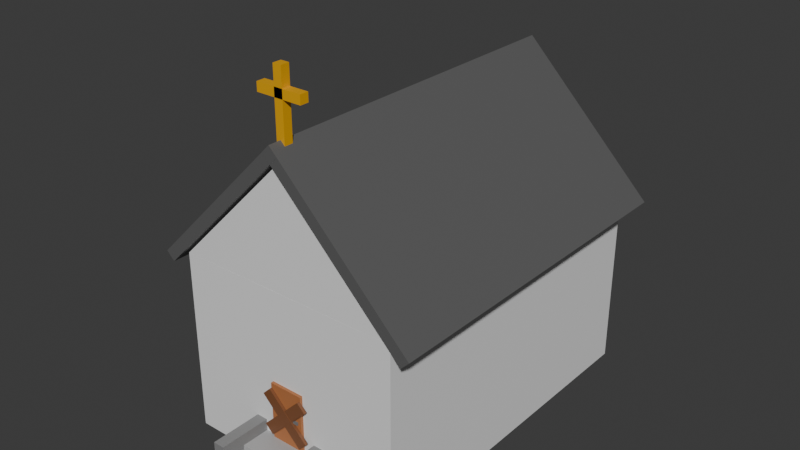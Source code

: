 # Source: church.blend  (saved by Blender 4.2.66; exported with 4.5.12 LTS)
import bpy
from mathutils import Matrix  # noqa: F401  (used for matrix-valued properties, if any)

bpy.ops.wm.read_factory_settings(use_empty=True)
scene = bpy.context.scene
scene.name = 'Scene'

# ---- collections
col_collection = bpy.data.collections.new('Collection'); scene.collection.children.link(col_collection)

# ---- materials (node trees are filled in below, after node groups)
mat_material = bpy.data.materials.new('Material')
mat_material.alpha_threshold = 0.0
mat_material.use_transparent_shadow = False
mat_material.roughness = 0.5
mat_material.line_color = (0.0, 0.0, 0.0, 1.0)
mat_material_002 = bpy.data.materials.new('Material.002')
mat_material_001 = bpy.data.materials.new('Material.001')
mat_material_004 = bpy.data.materials.new('Material.004')
mat_material_003 = bpy.data.materials.new('Material.003')
mat_material_005 = bpy.data.materials.new('Material.005')
mat_material_007 = bpy.data.materials.new('Material.007')
mat_material_006 = bpy.data.materials.new('Material.006')
mat_material_011 = bpy.data.materials.new('Material.011')
mat_material_016 = bpy.data.materials.new('Material.016')
mat_material_013 = bpy.data.materials.new('Material.013')
mat_material_014 = bpy.data.materials.new('Material.014')
mat_material_015 = bpy.data.materials.new('Material.015')
mat_material_012 = bpy.data.materials.new('Material.012')
mat_material_009 = bpy.data.materials.new('Material.009')
mat_material_008 = bpy.data.materials.new('Material.008')
mat_material_010 = bpy.data.materials.new('Material.010')

# ---- material node trees
mat_material.use_nodes = True; mat_material.node_tree.nodes.clear()
_N = mat_material.node_tree.nodes; _L = mat_material.node_tree.links
n0 = _N.new('ShaderNodeOutputMaterial'); n0.name = 'Material Output'; n0.location = (300, 300)
n1 = _N.new('ShaderNodeBsdfPrincipled'); n1.name = 'Principled BSDF'; n1.location = (10, 300)
n1.inputs[0].default_value = (0.8308, 0.8308, 0.8308, 1.0)
n1.inputs[3].default_value = 1.45
_L.new(n1.outputs[0], n0.inputs[0])
n0.is_active_output = True
mat_material_002.use_nodes = True; mat_material_002.node_tree.nodes.clear()
_N = mat_material_002.node_tree.nodes; _L = mat_material_002.node_tree.links
n0 = _N.new('ShaderNodeBsdfPrincipled'); n0.name = 'Principled BSDF'; n0.location = (10, 300)
n0.inputs[0].default_value = (0.8308, 0.8308, 0.8308, 1.0)
n1 = _N.new('ShaderNodeOutputMaterial'); n1.name = 'Material Output'; n1.location = (300, 300)
_L.new(n0.outputs[0], n1.inputs[0])
n1.is_active_output = True
mat_material_001.use_nodes = True; mat_material_001.node_tree.nodes.clear()
_N = mat_material_001.node_tree.nodes; _L = mat_material_001.node_tree.links
n0 = _N.new('ShaderNodeBsdfPrincipled'); n0.name = 'Principled BSDF'; n0.location = (10, 300)
n0.inputs[0].default_value = (0.8308, 0.8308, 0.8308, 1.0)
n1 = _N.new('ShaderNodeOutputMaterial'); n1.name = 'Material Output'; n1.location = (300, 300)
_L.new(n0.outputs[0], n1.inputs[0])
n1.is_active_output = True
mat_material_004.use_nodes = True; mat_material_004.node_tree.nodes.clear()
_N = mat_material_004.node_tree.nodes; _L = mat_material_004.node_tree.links
n0 = _N.new('ShaderNodeBsdfPrincipled'); n0.name = 'Principled BSDF'; n0.location = (10, 300)
n0.inputs[0].default_value = (0.1119, 0.1119, 0.1119, 1.0)
n1 = _N.new('ShaderNodeOutputMaterial'); n1.name = 'Material Output'; n1.location = (300, 300)
_L.new(n0.outputs[0], n1.inputs[0])
n1.is_active_output = True
mat_material_003.use_nodes = True; mat_material_003.node_tree.nodes.clear()
_N = mat_material_003.node_tree.nodes; _L = mat_material_003.node_tree.links
n0 = _N.new('ShaderNodeBsdfPrincipled'); n0.name = 'Principled BSDF'; n0.location = (10, 300)
n0.inputs[0].default_value = (0.1119, 0.1119, 0.1119, 1.0)
n1 = _N.new('ShaderNodeOutputMaterial'); n1.name = 'Material Output'; n1.location = (300, 300)
_L.new(n0.outputs[0], n1.inputs[0])
n1.is_active_output = True
mat_material_005.use_nodes = True; mat_material_005.node_tree.nodes.clear()
_N = mat_material_005.node_tree.nodes; _L = mat_material_005.node_tree.links
n0 = _N.new('ShaderNodeBsdfPrincipled'); n0.name = 'Principled BSDF'; n0.location = (10, 300)
n0.inputs[0].default_value = (0.1119, 0.1119, 0.1119, 1.0)
n1 = _N.new('ShaderNodeOutputMaterial'); n1.name = 'Material Output'; n1.location = (300, 300)
_L.new(n0.outputs[0], n1.inputs[0])
n1.is_active_output = True
mat_material_007.use_nodes = True; mat_material_007.node_tree.nodes.clear()
_N = mat_material_007.node_tree.nodes; _L = mat_material_007.node_tree.links
n0 = _N.new('ShaderNodeBsdfPrincipled'); n0.name = 'Principled BSDF'; n0.location = (10, 300)
n0.inputs[0].default_value = (0.7991, 0.3968, 0.0009107, 1.0)
n1 = _N.new('ShaderNodeOutputMaterial'); n1.name = 'Material Output'; n1.location = (300, 300)
_L.new(n0.outputs[0], n1.inputs[0])
n1.is_active_output = True
mat_material_006.use_nodes = True; mat_material_006.node_tree.nodes.clear()
_N = mat_material_006.node_tree.nodes; _L = mat_material_006.node_tree.links
n0 = _N.new('ShaderNodeBsdfPrincipled'); n0.name = 'Principled BSDF'; n0.location = (10, 300)
n0.inputs[0].default_value = (0.7991, 0.3968, 0.0009107, 1.0)
n1 = _N.new('ShaderNodeOutputMaterial'); n1.name = 'Material Output'; n1.location = (300, 300)
_L.new(n0.outputs[0], n1.inputs[0])
n1.is_active_output = True
mat_material_011.use_nodes = True; mat_material_011.node_tree.nodes.clear()
_N = mat_material_011.node_tree.nodes; _L = mat_material_011.node_tree.links
n0 = _N.new('ShaderNodeBsdfPrincipled'); n0.name = 'Principled BSDF'; n0.location = (10, 300)
n0.inputs[0].default_value = (0.1838, 0.1838, 0.1838, 1.0)
n1 = _N.new('ShaderNodeOutputMaterial'); n1.name = 'Material Output'; n1.location = (300, 300)
_L.new(n0.outputs[0], n1.inputs[0])
n1.is_active_output = True
mat_material_016.use_nodes = True; mat_material_016.node_tree.nodes.clear()
_N = mat_material_016.node_tree.nodes; _L = mat_material_016.node_tree.links
n0 = _N.new('ShaderNodeBsdfPrincipled'); n0.name = 'Principled BSDF'; n0.location = (10, 300)
n0.inputs[0].default_value = (0.2423, 0.2423, 0.2423, 1.0)
n1 = _N.new('ShaderNodeOutputMaterial'); n1.name = 'Material Output'; n1.location = (300, 300)
_L.new(n0.outputs[0], n1.inputs[0])
n1.is_active_output = True
mat_material_013.use_nodes = True; mat_material_013.node_tree.nodes.clear()
_N = mat_material_013.node_tree.nodes; _L = mat_material_013.node_tree.links
n0 = _N.new('ShaderNodeBsdfPrincipled'); n0.name = 'Principled BSDF'; n0.location = (10, 300)
n0.inputs[0].default_value = (0.4397, 0.4397, 0.4397, 1.0)
n1 = _N.new('ShaderNodeOutputMaterial'); n1.name = 'Material Output'; n1.location = (300, 300)
_L.new(n0.outputs[0], n1.inputs[0])
n1.is_active_output = True
mat_material_014.use_nodes = True; mat_material_014.node_tree.nodes.clear()
_N = mat_material_014.node_tree.nodes; _L = mat_material_014.node_tree.links
n0 = _N.new('ShaderNodeBsdfPrincipled'); n0.name = 'Principled BSDF'; n0.location = (10, 300)
n0.inputs[0].default_value = (0.4397, 0.4397, 0.4397, 1.0)
n1 = _N.new('ShaderNodeOutputMaterial'); n1.name = 'Material Output'; n1.location = (300, 300)
_L.new(n0.outputs[0], n1.inputs[0])
n1.is_active_output = True
mat_material_015.use_nodes = True; mat_material_015.node_tree.nodes.clear()
_N = mat_material_015.node_tree.nodes; _L = mat_material_015.node_tree.links
n0 = _N.new('ShaderNodeBsdfPrincipled'); n0.name = 'Principled BSDF'; n0.location = (10, 300)
n0.inputs[0].default_value = (0.2423, 0.2423, 0.2423, 1.0)
n1 = _N.new('ShaderNodeOutputMaterial'); n1.name = 'Material Output'; n1.location = (300, 300)
_L.new(n0.outputs[0], n1.inputs[0])
n1.is_active_output = True
mat_material_012.use_nodes = True; mat_material_012.node_tree.nodes.clear()
_N = mat_material_012.node_tree.nodes; _L = mat_material_012.node_tree.links
n0 = _N.new('ShaderNodeBsdfPrincipled'); n0.name = 'Principled BSDF'; n0.location = (10, 300)
n0.inputs[0].default_value = (0.4397, 0.4397, 0.4397, 1.0)
n1 = _N.new('ShaderNodeOutputMaterial'); n1.name = 'Material Output'; n1.location = (300, 300)
_L.new(n0.outputs[0], n1.inputs[0])
n1.is_active_output = True
mat_material_009.use_nodes = True; mat_material_009.node_tree.nodes.clear()
_N = mat_material_009.node_tree.nodes; _L = mat_material_009.node_tree.links
n0 = _N.new('ShaderNodeBsdfPrincipled'); n0.name = 'Principled BSDF'; n0.location = (10, 300)
n0.inputs[0].default_value = (0.2051, 0.07619, 0.02843, 1.0)
n1 = _N.new('ShaderNodeOutputMaterial'); n1.name = 'Material Output'; n1.location = (300, 300)
_L.new(n0.outputs[0], n1.inputs[0])
n1.is_active_output = True
mat_material_008.use_nodes = True; mat_material_008.node_tree.nodes.clear()
_N = mat_material_008.node_tree.nodes; _L = mat_material_008.node_tree.links
n0 = _N.new('ShaderNodeBsdfPrincipled'); n0.name = 'Principled BSDF'; n0.location = (10, 300)
n0.inputs[0].default_value = (0.4621, 0.1683, 0.05781, 1.0)
n1 = _N.new('ShaderNodeOutputMaterial'); n1.name = 'Material Output'; n1.location = (300, 300)
_L.new(n0.outputs[0], n1.inputs[0])
n1.is_active_output = True
mat_material_010.use_nodes = True; mat_material_010.node_tree.nodes.clear()
_N = mat_material_010.node_tree.nodes; _L = mat_material_010.node_tree.links
n0 = _N.new('ShaderNodeBsdfPrincipled'); n0.name = 'Principled BSDF'; n0.location = (10, 300)
n0.inputs[0].default_value = (0.2051, 0.07619, 0.02843, 1.0)
n1 = _N.new('ShaderNodeOutputMaterial'); n1.name = 'Material Output'; n1.location = (300, 300)
_L.new(n0.outputs[0], n1.inputs[0])
n1.is_active_output = True

# ---- world
world_world = bpy.data.worlds.new('World'); scene.world = world_world
world_world.use_nodes = True; world_world.node_tree.nodes.clear()
_N = world_world.node_tree.nodes; _L = world_world.node_tree.links
n0 = _N.new('ShaderNodeOutputWorld'); n0.name = 'World Output'; n0.location = (300, 300)
n1 = _N.new('ShaderNodeBackground'); n1.name = 'Background'; n1.location = (10, 300)
n1.inputs[0].default_value = (0.05088, 0.05088, 0.05088, 1.0)
_L.new(n1.outputs[0], n0.inputs[0])
n0.is_active_output = True
world_world.color = (0.05088, 0.05088, 0.05088)
world_world.sun_shadow_jitter_overblur = 0.0

# ---- meshes
me_cube = bpy.data.meshes.new('Cube')
me_cube.from_pydata([(1.0, 1.0, 1.0), (1.0, 1.0, -1.0), (1.0, -1.0, 1.0), (1.0, -1.0, -1.0), (-1.0, 1.0, 1.0), (-1.0, 1.0, -1.0), (-1.0, -1.0, 1.0), (-1.0, -1.0, -1.0)], [], [(0, 4, 6, 2), (3, 2, 6, 7), (7, 6, 4, 5), (5, 1, 3, 7), (1, 0, 2, 3), (5, 4, 0, 1)])
_uv = me_cube.uv_layers.new(name='UVMap')
_uv.uv.foreach_set('vector', [0.625, 0.5, 0.875, 0.5, 0.875, 0.75, 0.625, 0.75, 0.375, 0.75, 0.625, 0.75, 0.625, 1.0, 0.375, 1.0, 0.375, 0.0, 0.625, 0.0, 0.625, 0.25, 0.375, 0.25, 0.125, 0.5, 0.375, 0.5, 0.375, 0.75, 0.125, 0.75, 0.375, 0.5, 0.625, 0.5, 0.625, 0.75, 0.375, 0.75, 0.375, 0.25, 0.625, 0.25, 0.625, 0.5, 0.375, 0.5])
me_cube.materials.append(mat_material)
me_cube.use_mirror_vertex_groups = False
me_cube.update()
me_cube_001 = bpy.data.meshes.new('Cube.001')
me_cube_001.from_pydata([(-1.129, -0.5757, -1.098), (-1.129, -0.5757, 1.098), (-1.129, 0.5757, -1.098), (-1.129, 0.5757, 1.098), (1.129, -0.5757, -1.098), (1.129, 0.5757, -1.098), (1.129, -0.5757, -1.098), (-1.126, -0.5757, 1.098), (-1.126, 0.5757, 1.098), (1.129, 0.5757, -1.098)], [], [(0, 1, 3, 2), (4, 6, 7, 1, 0), (2, 3, 8, 9, 5), (2, 5, 4, 0), (5, 9, 6, 4), (8, 7, 6, 9), (8, 3, 1, 7)])
_uv = me_cube_001.uv_layers.new(name='UVMap')
_uv.uv.foreach_set('vector', [0.375, 0.0, 0.625, 0.0, 0.625, 0.25, 0.375, 0.25, 0.375, 0.75, 0.375, 0.75, 0.625, 0.9997, 0.625, 1.0, 0.375, 1.0, 0.375, 0.25, 0.625, 0.25, 0.625, 0.2503, 0.375, 0.5, 0.375, 0.5, 0.125, 0.5, 0.375, 0.5, 0.375, 0.75, 0.125, 0.75, 0.375, 0.5, 0.375, 0.5, 0.375, 0.75, 0.375, 0.75, 0.8747, 0.5, 0.8747, 0.75, 0.375, 0.75, 0.375, 0.5, 0.8747, 0.5, 0.875, 0.5, 0.875, 0.75, 0.8747, 0.75])
me_cube_001.materials.append(mat_material_002)
me_cube_001.update()
me_cube_002 = bpy.data.meshes.new('Cube.002')
me_cube_002.from_pydata([(-1.129, -0.5757, -1.098), (-1.129, -0.5757, 1.098), (-1.129, 0.5757, -1.098), (-1.129, 0.5757, 1.098), (1.129, -0.5757, -1.098), (1.129, 0.5757, -1.098), (1.129, -0.5757, -1.098), (-1.126, -0.5757, 1.098), (-1.126, 0.5757, 1.098), (1.129, 0.5757, -1.098)], [], [(0, 1, 3, 2), (4, 6, 7, 1, 0), (2, 3, 8, 9, 5), (2, 5, 4, 0), (5, 9, 6, 4), (8, 7, 6, 9), (8, 3, 1, 7)])
_uv = me_cube_002.uv_layers.new(name='UVMap')
_uv.uv.foreach_set('vector', [0.375, 0.0, 0.625, 0.0, 0.625, 0.25, 0.375, 0.25, 0.375, 0.75, 0.375, 0.75, 0.625, 0.9997, 0.625, 1.0, 0.375, 1.0, 0.375, 0.25, 0.625, 0.25, 0.625, 0.2503, 0.375, 0.5, 0.375, 0.5, 0.125, 0.5, 0.375, 0.5, 0.375, 0.75, 0.125, 0.75, 0.375, 0.5, 0.375, 0.5, 0.375, 0.75, 0.375, 0.75, 0.8747, 0.5, 0.8747, 0.75, 0.375, 0.75, 0.375, 0.5, 0.8747, 0.5, 0.875, 0.5, 0.875, 0.75, 0.8747, 0.75])
me_cube_002.materials.append(mat_material_001)
me_cube_002.update()
me_cube_003 = bpy.data.meshes.new('Cube.003')
me_cube_003.from_pydata([(-1.251, -0.1494, -1.896), (-1.251, -0.1494, 1.896), (-1.251, 0.1494, -1.896), (-1.251, 0.1494, 1.896), (1.251, -0.1494, -1.896), (1.251, -0.1494, 1.896), (1.251, 0.1494, -1.896), (1.251, 0.1494, 1.896)], [], [(0, 1, 3, 2), (2, 3, 7, 6), (6, 7, 5, 4), (4, 5, 1, 0), (2, 6, 4, 0), (7, 3, 1, 5)])
_uv = me_cube_003.uv_layers.new(name='UVMap')
_uv.uv.foreach_set('vector', [0.375, 0.0, 0.625, 0.0, 0.625, 0.25, 0.375, 0.25, 0.375, 0.25, 0.625, 0.25, 0.625, 0.5, 0.375, 0.5, 0.375, 0.5, 0.625, 0.5, 0.625, 0.75, 0.375, 0.75, 0.375, 0.75, 0.625, 0.75, 0.625, 1.0, 0.375, 1.0, 0.125, 0.5, 0.375, 0.5, 0.375, 0.75, 0.125, 0.75, 0.625, 0.5, 0.875, 0.5, 0.875, 0.75, 0.625, 0.75])
me_cube_003.materials.append(mat_material_004)
me_cube_003.update()
me_cube_004 = bpy.data.meshes.new('Cube.004')
me_cube_004.from_pydata([(-1.251, -0.1494, -1.896), (-1.251, -0.1494, 1.896), (-1.251, 0.1494, -1.896), (-1.251, 0.1494, 1.896), (1.251, -0.1494, -1.896), (1.251, -0.1494, 1.896), (1.251, 0.1494, -1.896), (1.251, 0.1494, 1.896)], [], [(0, 1, 3, 2), (2, 3, 7, 6), (6, 7, 5, 4), (4, 5, 1, 0), (2, 6, 4, 0), (7, 3, 1, 5)])
_uv = me_cube_004.uv_layers.new(name='UVMap')
_uv.uv.foreach_set('vector', [0.375, 0.0, 0.625, 0.0, 0.625, 0.25, 0.375, 0.25, 0.375, 0.25, 0.625, 0.25, 0.625, 0.5, 0.375, 0.5, 0.375, 0.5, 0.625, 0.5, 0.625, 0.75, 0.375, 0.75, 0.375, 0.75, 0.625, 0.75, 0.625, 1.0, 0.375, 1.0, 0.125, 0.5, 0.375, 0.5, 0.375, 0.75, 0.125, 0.75, 0.625, 0.5, 0.875, 0.5, 0.875, 0.75, 0.625, 0.75])
me_cube_004.materials.append(mat_material_003)
me_cube_004.update()
me_cube_005 = bpy.data.meshes.new('Cube.005')
me_cube_005.from_pydata([(-1.757, -1.161, -1.5), (-1.757, -1.161, 1.5), (-1.757, 1.161, -1.5), (-1.757, 1.161, 1.5), (1.757, -1.161, -1.5), (1.757, -1.161, 1.5), (1.757, 1.161, -1.5), (1.757, 1.161, 1.5)], [], [(0, 1, 3, 2), (2, 3, 7, 6), (6, 7, 5, 4), (4, 5, 1, 0), (2, 6, 4, 0), (7, 3, 1, 5)])
_uv = me_cube_005.uv_layers.new(name='UVMap')
_uv.uv.foreach_set('vector', [0.375, 0.0, 0.625, 0.0, 0.625, 0.25, 0.375, 0.25, 0.375, 0.25, 0.625, 0.25, 0.625, 0.5, 0.375, 0.5, 0.375, 0.5, 0.625, 0.5, 0.625, 0.75, 0.375, 0.75, 0.375, 0.75, 0.625, 0.75, 0.625, 1.0, 0.375, 1.0, 0.125, 0.5, 0.375, 0.5, 0.375, 0.75, 0.125, 0.75, 0.625, 0.5, 0.875, 0.5, 0.875, 0.75, 0.625, 0.75])
me_cube_005.materials.append(mat_material_005)
me_cube_005.update()
me_cube_006 = bpy.data.meshes.new('Cube.006')
me_cube_006.from_pydata([(-1.106, -0.4548, -1.369), (-1.106, -0.4548, 1.369), (-1.106, 0.4548, -1.369), (-1.106, 0.4548, 1.369), (1.106, -0.4548, -1.369), (1.106, -0.4548, 1.369), (1.106, 0.4548, -1.369), (1.106, 0.4548, 1.369)], [], [(0, 1, 3, 2), (2, 3, 7, 6), (6, 7, 5, 4), (4, 5, 1, 0), (2, 6, 4, 0), (7, 3, 1, 5)])
_uv = me_cube_006.uv_layers.new(name='UVMap')
_uv.uv.foreach_set('vector', [0.375, 0.0, 0.625, 0.0, 0.625, 0.25, 0.375, 0.25, 0.375, 0.25, 0.625, 0.25, 0.625, 0.5, 0.375, 0.5, 0.375, 0.5, 0.625, 0.5, 0.625, 0.75, 0.375, 0.75, 0.375, 0.75, 0.625, 0.75, 0.625, 1.0, 0.375, 1.0, 0.125, 0.5, 0.375, 0.5, 0.375, 0.75, 0.125, 0.75, 0.625, 0.5, 0.875, 0.5, 0.875, 0.75, 0.625, 0.75])
me_cube_006.materials.append(mat_material_007)
me_cube_006.update()
me_cube_007 = bpy.data.meshes.new('Cube.007')
me_cube_007.from_pydata([(-1.106, -0.4548, -1.369), (-1.106, -0.4548, 1.369), (-1.106, 0.4548, -1.369), (-1.106, 0.4548, 1.369), (1.106, -0.4548, -1.369), (1.106, -0.4548, 1.369), (1.106, 0.4548, -1.369), (1.106, 0.4548, 1.369)], [], [(0, 1, 3, 2), (2, 3, 7, 6), (6, 7, 5, 4), (4, 5, 1, 0), (2, 6, 4, 0), (7, 3, 1, 5)])
_uv = me_cube_007.uv_layers.new(name='UVMap')
_uv.uv.foreach_set('vector', [0.375, 0.0, 0.625, 0.0, 0.625, 0.25, 0.375, 0.25, 0.375, 0.25, 0.625, 0.25, 0.625, 0.5, 0.375, 0.5, 0.375, 0.5, 0.625, 0.5, 0.625, 0.75, 0.375, 0.75, 0.375, 0.75, 0.625, 0.75, 0.625, 1.0, 0.375, 1.0, 0.125, 0.5, 0.375, 0.5, 0.375, 0.75, 0.125, 0.75, 0.625, 0.5, 0.875, 0.5, 0.875, 0.75, 0.625, 0.75])
me_cube_007.materials.append(mat_material_006)
me_cube_007.update()
me_cube_008 = bpy.data.meshes.new('Cube.008')
me_cube_008.from_pydata([(-0.6613, -0.1341, -0.6053), (-0.6613, -0.1341, 0.6053), (-0.6613, 0.1341, -0.6053), (-0.6613, 0.1341, 0.6053), (0.6613, -0.1341, -0.6053), (0.6613, -0.1341, 0.6053), (0.6613, 0.1341, -0.6053), (0.6613, 0.1341, 0.6053)], [], [(0, 1, 3, 2), (2, 3, 7, 6), (6, 7, 5, 4), (4, 5, 1, 0), (2, 6, 4, 0), (7, 3, 1, 5)])
_uv = me_cube_008.uv_layers.new(name='UVMap')
_uv.uv.foreach_set('vector', [0.375, 0.0, 0.625, 0.0, 0.625, 0.25, 0.375, 0.25, 0.375, 0.25, 0.625, 0.25, 0.625, 0.5, 0.375, 0.5, 0.375, 0.5, 0.625, 0.5, 0.625, 0.75, 0.375, 0.75, 0.375, 0.75, 0.625, 0.75, 0.625, 1.0, 0.375, 1.0, 0.125, 0.5, 0.375, 0.5, 0.375, 0.75, 0.125, 0.75, 0.625, 0.5, 0.875, 0.5, 0.875, 0.75, 0.625, 0.75])
me_cube_008.materials.append(mat_material_011)
me_cube_008.update()
me_cube_009 = bpy.data.meshes.new('Cube.009')
me_cube_009.from_pydata([(-0.6613, -0.1341, -0.6053), (-0.6613, -0.1341, 0.6053), (-0.6613, 0.1341, -0.6053), (-0.6613, 0.1341, 0.6053), (0.6613, -0.1341, -0.6053), (0.6613, -0.1341, 0.6053), (0.6613, 0.1341, -0.6053), (0.6613, 0.1341, 0.6053)], [], [(0, 1, 3, 2), (2, 3, 7, 6), (6, 7, 5, 4), (4, 5, 1, 0), (2, 6, 4, 0), (7, 3, 1, 5)])
_uv = me_cube_009.uv_layers.new(name='UVMap')
_uv.uv.foreach_set('vector', [0.375, 0.0, 0.625, 0.0, 0.625, 0.25, 0.375, 0.25, 0.375, 0.25, 0.625, 0.25, 0.625, 0.5, 0.375, 0.5, 0.375, 0.5, 0.625, 0.5, 0.625, 0.75, 0.375, 0.75, 0.375, 0.75, 0.625, 0.75, 0.625, 1.0, 0.375, 1.0, 0.125, 0.5, 0.375, 0.5, 0.375, 0.75, 0.125, 0.75, 0.625, 0.5, 0.875, 0.5, 0.875, 0.75, 0.625, 0.75])
me_cube_009.materials.append(mat_material_016)
me_cube_009.update()
me_cube_010 = bpy.data.meshes.new('Cube.010')
me_cube_010.from_pydata([(-0.6613, -0.1341, -0.6053), (-0.6613, -0.1341, 0.6053), (-0.6613, 0.1341, -0.6053), (-0.6613, 0.1341, 0.6053), (0.6613, -0.1341, -0.6053), (0.6613, -0.1341, 0.6053), (0.6613, 0.1341, -0.6053), (0.6613, 0.1341, 0.6053)], [], [(0, 1, 3, 2), (2, 3, 7, 6), (6, 7, 5, 4), (4, 5, 1, 0), (2, 6, 4, 0), (7, 3, 1, 5)])
_uv = me_cube_010.uv_layers.new(name='UVMap')
_uv.uv.foreach_set('vector', [0.375, 0.0, 0.625, 0.0, 0.625, 0.25, 0.375, 0.25, 0.375, 0.25, 0.625, 0.25, 0.625, 0.5, 0.375, 0.5, 0.375, 0.5, 0.625, 0.5, 0.625, 0.75, 0.375, 0.75, 0.375, 0.75, 0.625, 0.75, 0.625, 1.0, 0.375, 1.0, 0.125, 0.5, 0.375, 0.5, 0.375, 0.75, 0.125, 0.75, 0.625, 0.5, 0.875, 0.5, 0.875, 0.75, 0.625, 0.75])
me_cube_010.materials.append(mat_material_013)
me_cube_010.update()
me_cube_011 = bpy.data.meshes.new('Cube.011')
me_cube_011.from_pydata([(-0.6613, -0.1341, -0.6053), (-0.6613, -0.1341, 0.6053), (-0.6613, 0.1341, -0.6053), (-0.6613, 0.1341, 0.6053), (0.6613, -0.1341, -0.6053), (0.6613, -0.1341, 0.6053), (0.6613, 0.1341, -0.6053), (0.6613, 0.1341, 0.6053)], [], [(0, 1, 3, 2), (2, 3, 7, 6), (6, 7, 5, 4), (4, 5, 1, 0), (2, 6, 4, 0), (7, 3, 1, 5)])
_uv = me_cube_011.uv_layers.new(name='UVMap')
_uv.uv.foreach_set('vector', [0.375, 0.0, 0.625, 0.0, 0.625, 0.25, 0.375, 0.25, 0.375, 0.25, 0.625, 0.25, 0.625, 0.5, 0.375, 0.5, 0.375, 0.5, 0.625, 0.5, 0.625, 0.75, 0.375, 0.75, 0.375, 0.75, 0.625, 0.75, 0.625, 1.0, 0.375, 1.0, 0.125, 0.5, 0.375, 0.5, 0.375, 0.75, 0.125, 0.75, 0.625, 0.5, 0.875, 0.5, 0.875, 0.75, 0.625, 0.75])
me_cube_011.materials.append(mat_material_014)
me_cube_011.update()
me_cube_012 = bpy.data.meshes.new('Cube.012')
me_cube_012.from_pydata([(-0.6613, -0.1341, -0.6053), (-0.6613, -0.1341, 0.6053), (-0.6613, 0.1341, -0.6053), (-0.6613, 0.1341, 0.6053), (0.6613, -0.1341, -0.6053), (0.6613, -0.1341, 0.6053), (0.6613, 0.1341, -0.6053), (0.6613, 0.1341, 0.6053)], [], [(0, 1, 3, 2), (2, 3, 7, 6), (6, 7, 5, 4), (4, 5, 1, 0), (2, 6, 4, 0), (7, 3, 1, 5)])
_uv = me_cube_012.uv_layers.new(name='UVMap')
_uv.uv.foreach_set('vector', [0.375, 0.0, 0.625, 0.0, 0.625, 0.25, 0.375, 0.25, 0.375, 0.25, 0.625, 0.25, 0.625, 0.5, 0.375, 0.5, 0.375, 0.5, 0.625, 0.5, 0.625, 0.75, 0.375, 0.75, 0.375, 0.75, 0.625, 0.75, 0.625, 1.0, 0.375, 1.0, 0.125, 0.5, 0.375, 0.5, 0.375, 0.75, 0.125, 0.75, 0.625, 0.5, 0.875, 0.5, 0.875, 0.75, 0.625, 0.75])
me_cube_012.materials.append(mat_material_015)
me_cube_012.update()
me_cube_013 = bpy.data.meshes.new('Cube.013')
me_cube_013.from_pydata([(-0.6613, -0.1341, -0.6053), (-0.6613, -0.1341, 0.6053), (-0.6613, 0.1341, -0.6053), (-0.6613, 0.1341, 0.6053), (0.6613, -0.1341, -0.6053), (0.6613, -0.1341, 0.6053), (0.6613, 0.1341, -0.6053), (0.6613, 0.1341, 0.6053)], [], [(0, 1, 3, 2), (2, 3, 7, 6), (6, 7, 5, 4), (4, 5, 1, 0), (2, 6, 4, 0), (7, 3, 1, 5)])
_uv = me_cube_013.uv_layers.new(name='UVMap')
_uv.uv.foreach_set('vector', [0.375, 0.0, 0.625, 0.0, 0.625, 0.25, 0.375, 0.25, 0.375, 0.25, 0.625, 0.25, 0.625, 0.5, 0.375, 0.5, 0.375, 0.5, 0.625, 0.5, 0.625, 0.75, 0.375, 0.75, 0.375, 0.75, 0.625, 0.75, 0.625, 1.0, 0.375, 1.0, 0.125, 0.5, 0.375, 0.5, 0.375, 0.75, 0.125, 0.75, 0.625, 0.5, 0.875, 0.5, 0.875, 0.75, 0.625, 0.75])
me_cube_013.materials.append(mat_material_012)
me_cube_013.update()
me_cube_014 = bpy.data.meshes.new('Cube.014')
me_cube_014.from_pydata([(-0.6613, -0.1341, -0.6053), (-0.6613, -0.1341, 0.6053), (-0.6613, 0.1341, -0.6053), (-0.6613, 0.1341, 0.6053), (0.6613, -0.1341, -0.6053), (0.6613, -0.1341, 0.6053), (0.6613, 0.1341, -0.6053), (0.6613, 0.1341, 0.6053)], [], [(0, 1, 3, 2), (2, 3, 7, 6), (6, 7, 5, 4), (4, 5, 1, 0), (2, 6, 4, 0), (7, 3, 1, 5)])
_uv = me_cube_014.uv_layers.new(name='UVMap')
_uv.uv.foreach_set('vector', [0.375, 0.0, 0.625, 0.0, 0.625, 0.25, 0.375, 0.25, 0.375, 0.25, 0.625, 0.25, 0.625, 0.5, 0.375, 0.5, 0.375, 0.5, 0.625, 0.5, 0.625, 0.75, 0.375, 0.75, 0.375, 0.75, 0.625, 0.75, 0.625, 1.0, 0.375, 1.0, 0.125, 0.5, 0.375, 0.5, 0.375, 0.75, 0.125, 0.75, 0.625, 0.5, 0.875, 0.5, 0.875, 0.75, 0.625, 0.75])
me_cube_014.materials.append(mat_material_009)
me_cube_014.update()
me_cube_015 = bpy.data.meshes.new('Cube.015')
me_cube_015.from_pydata([(-0.6613, -0.1341, -0.6053), (-0.6613, -0.1341, 0.6053), (-0.6613, 0.1341, -0.6053), (-0.6613, 0.1341, 0.6053), (0.6613, -0.1341, -0.6053), (0.6613, -0.1341, 0.6053), (0.6613, 0.1341, -0.6053), (0.6613, 0.1341, 0.6053)], [], [(0, 1, 3, 2), (2, 3, 7, 6), (6, 7, 5, 4), (4, 5, 1, 0), (2, 6, 4, 0), (7, 3, 1, 5)])
_uv = me_cube_015.uv_layers.new(name='UVMap')
_uv.uv.foreach_set('vector', [0.375, 0.0, 0.625, 0.0, 0.625, 0.25, 0.375, 0.25, 0.375, 0.25, 0.625, 0.25, 0.625, 0.5, 0.375, 0.5, 0.375, 0.5, 0.625, 0.5, 0.625, 0.75, 0.375, 0.75, 0.375, 0.75, 0.625, 0.75, 0.625, 1.0, 0.375, 1.0, 0.125, 0.5, 0.375, 0.5, 0.375, 0.75, 0.125, 0.75, 0.625, 0.5, 0.875, 0.5, 0.875, 0.75, 0.625, 0.75])
me_cube_015.materials.append(mat_material_008)
me_cube_015.update()
me_cube_016 = bpy.data.meshes.new('Cube.016')
me_cube_016.from_pydata([(-0.6613, -0.1341, -0.6053), (-0.6613, -0.1341, 0.6053), (-0.6613, 0.1341, -0.6053), (-0.6613, 0.1341, 0.6053), (0.6613, -0.1341, -0.6053), (0.6613, -0.1341, 0.6053), (0.6613, 0.1341, -0.6053), (0.6613, 0.1341, 0.6053)], [], [(0, 1, 3, 2), (2, 3, 7, 6), (6, 7, 5, 4), (4, 5, 1, 0), (2, 6, 4, 0), (7, 3, 1, 5)])
_uv = me_cube_016.uv_layers.new(name='UVMap')
_uv.uv.foreach_set('vector', [0.375, 0.0, 0.625, 0.0, 0.625, 0.25, 0.375, 0.25, 0.375, 0.25, 0.625, 0.25, 0.625, 0.5, 0.375, 0.5, 0.375, 0.5, 0.625, 0.5, 0.625, 0.75, 0.375, 0.75, 0.375, 0.75, 0.625, 0.75, 0.625, 1.0, 0.375, 1.0, 0.125, 0.5, 0.375, 0.5, 0.375, 0.75, 0.125, 0.75, 0.625, 0.5, 0.875, 0.5, 0.875, 0.75, 0.625, 0.75])
me_cube_016.materials.append(mat_material_010)
me_cube_016.update()

# ---- objects
ob_cube = bpy.data.objects.new('Cube', me_cube)
ob_cube_001 = bpy.data.objects.new('Cube.001', me_cube_001)
ob_cube_002 = bpy.data.objects.new('Cube.002', me_cube_002)
ob_cube_003 = bpy.data.objects.new('Cube.003', me_cube_003)
ob_cube_004 = bpy.data.objects.new('Cube.004', me_cube_004)
ob_cube_005 = bpy.data.objects.new('Cube.005', me_cube_005)
ob_cube_006 = bpy.data.objects.new('Cube.006', me_cube_006)
ob_cube_007 = bpy.data.objects.new('Cube.007', me_cube_007)
ob_cube_008 = bpy.data.objects.new('Cube.008', me_cube_008)
ob_cube_009 = bpy.data.objects.new('Cube.009', me_cube_009)
ob_cube_010 = bpy.data.objects.new('Cube.010', me_cube_010)
ob_cube_011 = bpy.data.objects.new('Cube.011', me_cube_011)
ob_cube_012 = bpy.data.objects.new('Cube.012', me_cube_012)
ob_cube_013 = bpy.data.objects.new('Cube.013', me_cube_013)
ob_cube_014 = bpy.data.objects.new('Cube.014', me_cube_014)
ob_cube_015 = bpy.data.objects.new('Cube.015', me_cube_015)
ob_cube_016 = bpy.data.objects.new('Cube.016', me_cube_016)

# ---- transforms, parenting, visibility, modifiers, constraints
ob_cube.location = (0.0, 0.0, 8.0)
ob_cube.scale = (10.0, 15.0, 8.0)
ob_cube.lock_rotations_4d = False
ob_cube.empty_display_type = 'ARROWS'
ob_cube.lineart.crease_threshold = 0.0
ob_cube_001.location = (-5.0, 0.0, 21.0)
ob_cube_001.rotation_euler = (0.0, -0.0, 3.142)
ob_cube_001.scale = (4.43, 26.05, 4.556)
ob_cube_002.location = (5.0, 0.0, 21.0)
ob_cube_002.scale = (4.43, 26.05, 4.556)
ob_cube_003.location = (-6.0, 0.0, 21.0)
ob_cube_003.rotation_euler = (0.0, 0.7854, 3.142)
ob_cube_003.scale = (6.394, 103.7, 0.2637)
ob_cube_004.location = (6.0, 0.0, 21.0)
ob_cube_004.rotation_euler = (0.0, 0.7854, 0.0)
ob_cube_004.scale = (6.394, 103.7, 0.2637)
ob_cube_005.location = (0.0, 0.0, 27.0)
ob_cube_005.rotation_euler = (0.0, 0.7854, 0.0)
ob_cube_005.scale = (0.2846, 13.35, 0.3333)
ob_cube_006.location = (0.0, -14.0, 31.0)
ob_cube_006.rotation_euler = (0.0, 1.571, 0.0)
ob_cube_006.scale = (0.339, 0.8246, 1.461)
ob_cube_007.location = (0.0, -14.0, 30.0)
ob_cube_007.scale = (0.339, 0.8246, 2.192)
ob_cube_008.location = (0.9552, -15.0, 5.5)
ob_cube_008.scale = (0.378, 2.722, 0.2065)
ob_cube_009.location = (-3.0, -17.0, 2.0)
ob_cube_009.scale = (0.7561, 18.64, 3.304)
ob_cube_010.location = (0.0, -18.0, 1.5)
ob_cube_010.scale = (3.78, 3.729, 0.8261)
ob_cube_011.location = (0.0, -19.0, 0.5)
ob_cube_011.scale = (3.78, 3.729, 0.8261)
ob_cube_012.location = (3.0, -17.0, 2.0)
ob_cube_012.scale = (0.7561, 18.64, 3.304)
ob_cube_013.location = (0.0, -15.5, 2.5)
ob_cube_013.scale = (3.78, 14.91, 0.8261)
ob_cube_014.location = (0.0, -15.39, 5.5)
ob_cube_014.rotation_euler = (0.0, -0.7854, 0.0)
ob_cube_014.scale = (0.7561, 0.9322, 4.131)
ob_cube_015.location = (0.0, -15.0, 5.5)
ob_cube_015.scale = (2.268, 1.864, 4.131)
ob_cube_016.location = (0.0, -15.35, 5.5)
ob_cube_016.rotation_euler = (0.0, 0.7854, 0.0)
ob_cube_016.scale = (0.7561, 0.9322, 4.131)

# ---- collection membership
col_collection.objects.link(ob_cube)
col_collection.objects.link(ob_cube_001)
col_collection.objects.link(ob_cube_002)
col_collection.objects.link(ob_cube_003)
col_collection.objects.link(ob_cube_004)
col_collection.objects.link(ob_cube_005)
col_collection.objects.link(ob_cube_006)
col_collection.objects.link(ob_cube_007)
col_collection.objects.link(ob_cube_008)
col_collection.objects.link(ob_cube_009)
col_collection.objects.link(ob_cube_010)
col_collection.objects.link(ob_cube_011)
col_collection.objects.link(ob_cube_012)
col_collection.objects.link(ob_cube_013)
col_collection.objects.link(ob_cube_014)
col_collection.objects.link(ob_cube_015)
col_collection.objects.link(ob_cube_016)

# ---- scene / render settings (as saved in the file)
scene.frame_start = 1; scene.frame_end = 250; scene.frame_set(1)
scene.render.engine = 'BLENDER_EEVEE_NEXT'
bpy.context.view_layer.update()

# ---- added for rendering (the .blend has no active camera and no usable light): camera, sun
cam_auto = bpy.data.cameras.new('AutoCamera')
cam_auto.lens = 50.0
cam_auto.sensor_width = 36.0
cam_auto.clip_end = 1000.0
ob_auto_camera = bpy.data.objects.new('AutoCamera', cam_auto)
scene.collection.objects.link(ob_auto_camera)
ob_auto_camera.location = (49.7475, -61.697, 56.298)
ob_auto_camera.rotation_euler = (1.09748, -7.21219e-08, 0.694738)
scene.camera = ob_auto_camera
light_auto_sun = bpy.data.lights.new('AutoSun', 'SUN')
light_auto_sun.energy = 3.0
light_auto_sun.angle = 0.0523599
ob_auto_sun = bpy.data.objects.new('AutoSun', light_auto_sun)
scene.collection.objects.link(ob_auto_sun)
ob_auto_sun.rotation_euler = (0.872665, 0.174533, 0.523599)
bpy.context.view_layer.update()
